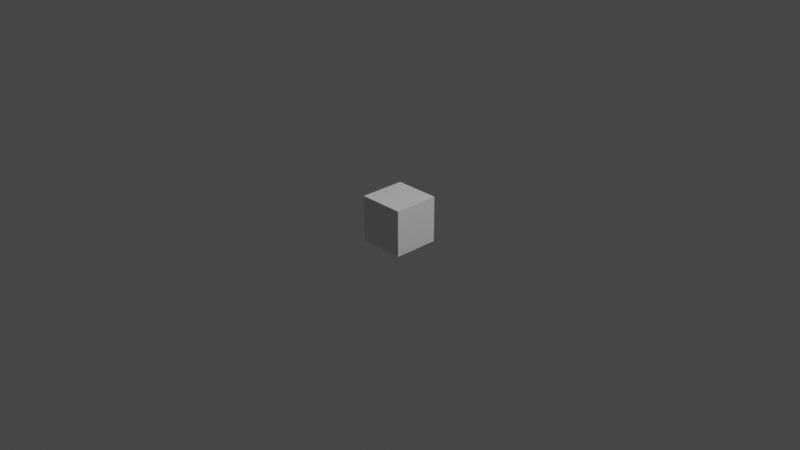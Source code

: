 # Source: Skeleton.blend  (saved by Blender 2.93.21; exported with 4.5.12 LTS)
import bpy
from mathutils import Matrix  # noqa: F401  (used for matrix-valued properties, if any)

bpy.ops.wm.read_factory_settings(use_empty=True)
scene = bpy.context.scene
scene.name = 'Scene'

# ---- collections
col_collection = bpy.data.collections.new('Collection'); scene.collection.children.link(col_collection)

# ---- materials (node trees are filled in below, after node groups)
mat_material = bpy.data.materials.new('Material')
mat_material.alpha_threshold = 0.0
mat_material.use_transparent_shadow = False
mat_material.line_color = (0.0, 0.0, 0.0, 1.0)

# ---- material node trees
mat_material.use_nodes = True; mat_material.node_tree.nodes.clear()
_N = mat_material.node_tree.nodes; _L = mat_material.node_tree.links
n0 = _N.new('ShaderNodeOutputMaterial'); n0.name = 'Material Output'; n0.location = (300, 300)
n1 = _N.new('ShaderNodeBsdfPrincipled'); n1.name = 'Principled BSDF'; n1.location = (10, 300)
n1.distribution = 'GGX'
n1.subsurface_method = 'BURLEY'
n1.inputs[2].default_value = 0.4
n1.inputs[3].default_value = 1.45
n1.inputs[27].default_value = (0.0, 0.0, 0.0, 1.0)
n1.inputs[28].default_value = 1.0
_L.new(n1.outputs[0], n0.inputs[0])
n0.is_active_output = True

# ---- world
world_world = bpy.data.worlds.new('World'); scene.world = world_world
world_world.use_nodes = True; world_world.node_tree.nodes.clear()
_N = world_world.node_tree.nodes; _L = world_world.node_tree.links
n0 = _N.new('ShaderNodeOutputWorld'); n0.name = 'World Output'; n0.location = (300, 300)
n1 = _N.new('ShaderNodeBackground'); n1.name = 'Background'; n1.location = (10, 300)
n1.inputs[0].default_value = (0.05088, 0.05088, 0.05088, 1.0)
_L.new(n1.outputs[0], n0.inputs[0])
n0.is_active_output = True
world_world.color = (0.05088, 0.05088, 0.05088)
world_world.use_sun_shadow = False
world_world.sun_shadow_jitter_overblur = 0.0

# ---- cameras
cam_camera = bpy.data.cameras.new('Camera')
cam_camera.clip_end = 100.0
cam_camera.ortho_scale = 7.314

# ---- lights
light_light = bpy.data.lights.new('Light', 'POINT')
light_light.transmission_factor = 0.0
light_light.energy = 1000.0
light_light.shadow_soft_size = 0.1
light_light.shadow_maximum_resolution = 0.006
light_light.use_absolute_resolution = True

# ---- meshes
me_cube = bpy.data.meshes.new('Cube')
me_cube.from_pydata([(1.0, 1.0, 1.0), (1.0, 1.0, -1.0), (1.0, -1.0, 1.0), (1.0, -1.0, -1.0), (-1.0, 1.0, 1.0), (-1.0, 1.0, -1.0), (-1.0, -1.0, 1.0), (-1.0, -1.0, -1.0)], [], [(0, 4, 6, 2), (3, 2, 6, 7), (7, 6, 4, 5), (5, 1, 3, 7), (1, 0, 2, 3), (5, 4, 0, 1)])
_uv = me_cube.uv_layers.new(name='UVMap')
_uv.uv.foreach_set('vector', [0.625, 0.5, 0.875, 0.5, 0.875, 0.75, 0.625, 0.75, 0.375, 0.75, 0.625, 0.75, 0.625, 1.0, 0.375, 1.0, 0.375, 0.0, 0.625, 0.0, 0.625, 0.25, 0.375, 0.25, 0.125, 0.5, 0.375, 0.5, 0.375, 0.75, 0.125, 0.75, 0.375, 0.5, 0.625, 0.5, 0.625, 0.75, 0.375, 0.75, 0.375, 0.25, 0.625, 0.25, 0.625, 0.5, 0.375, 0.5])
me_cube.materials.append(mat_material)
me_cube.use_remesh_preserve_volume = False
me_cube.use_remesh_preserve_attributes = False
me_cube.use_mirror_vertex_groups = False
me_cube.update()
arm_metarig = bpy.data.armatures.new('metarig')  # bones are not reproduced

# ---- objects
ob_cube = bpy.data.objects.new('Cube', me_cube)
ob_light = bpy.data.objects.new('Light', light_light)
ob_camera = bpy.data.objects.new('Camera', cam_camera)
ob_metarig = bpy.data.objects.new('metarig', arm_metarig)

# ---- transforms, parenting, visibility, modifiers, constraints
ob_cube.location = (0.0, 0.0, 0.0)
ob_cube.scale = (0.2495, 0.2495, 0.2495)
ob_cube.lock_rotations_4d = False
ob_cube.empty_display_type = 'ARROWS'
ob_cube.lineart.crease_threshold = 0.0
ob_light.location = (4.076, 1.005, 5.904)
ob_light.rotation_euler = (0.6503, 0.05522, 1.866)
ob_light.lock_rotations_4d = False
ob_light.empty_display_type = 'ARROWS'
ob_light.color = (0.0, 0.0, 0.0, 0.0)
ob_light.lineart.crease_threshold = 0.0
ob_camera.location = (7.359, -6.926, 4.958)
ob_camera.rotation_euler = (1.109, 0.0, 0.8149)
ob_camera.lock_rotations_4d = False
ob_camera.empty_display_type = 'ARROWS'
ob_camera.color = (0.0, 0.0, 0.0, 0.0)
ob_camera.display_type = 'WIRE'
ob_camera.lineart.crease_threshold = 0.0
ob_metarig.location = (0.0, 0.0, 0.0)

# ---- collection membership
col_collection.objects.link(ob_cube)
col_collection.objects.link(ob_light)
col_collection.objects.link(ob_camera)
col_collection.objects.link(ob_metarig)

# ---- scene / render settings (as saved in the file)
scene.camera = ob_camera
scene.frame_start = 1; scene.frame_end = 250; scene.frame_set(1)
scene.render.engine = 'BLENDER_EEVEE_NEXT'
scene.cycles.use_denoising = False
scene.cycles.samples = 128
scene.cycles.sampling_pattern = 'TABULATED_SOBOL'
scene.cycles.use_adaptive_sampling = False
scene.cycles.use_light_tree = False
scene.view_settings.view_transform = 'Filmic'
bpy.context.view_layer.update()
